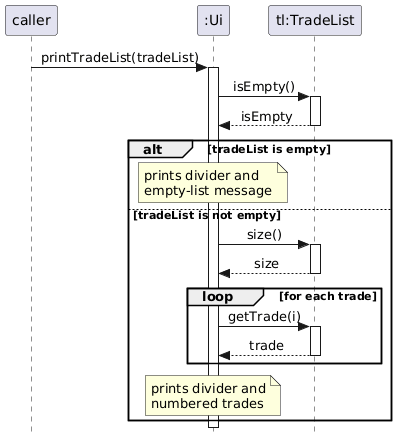

The diagram above was rendered by PlantUML. Its source (embedded in the PNG):
@startuml
hide footbox
skinparam Style strictuml
skinparam SequenceMessageAlign center

participant "caller" as Caller
participant ":Ui" as Ui
participant "tl:TradeList" as TradeList

Caller -> Ui : printTradeList(tradeList)
activate Ui

Ui -> TradeList : isEmpty()
activate TradeList
TradeList --> Ui : isEmpty
deactivate TradeList

alt tradeList is empty
    note over Ui
        prints divider and
        empty-list message
    end note
else tradeList is not empty
    Ui -> TradeList : size()
    activate TradeList
    TradeList --> Ui : size
    deactivate TradeList

    loop for each trade
        Ui -> TradeList : getTrade(i)
        activate TradeList
        TradeList --> Ui : trade
        deactivate TradeList
    end

    note over Ui
        prints divider and
        numbered trades
    end note
end

deactivate Ui
@enduml